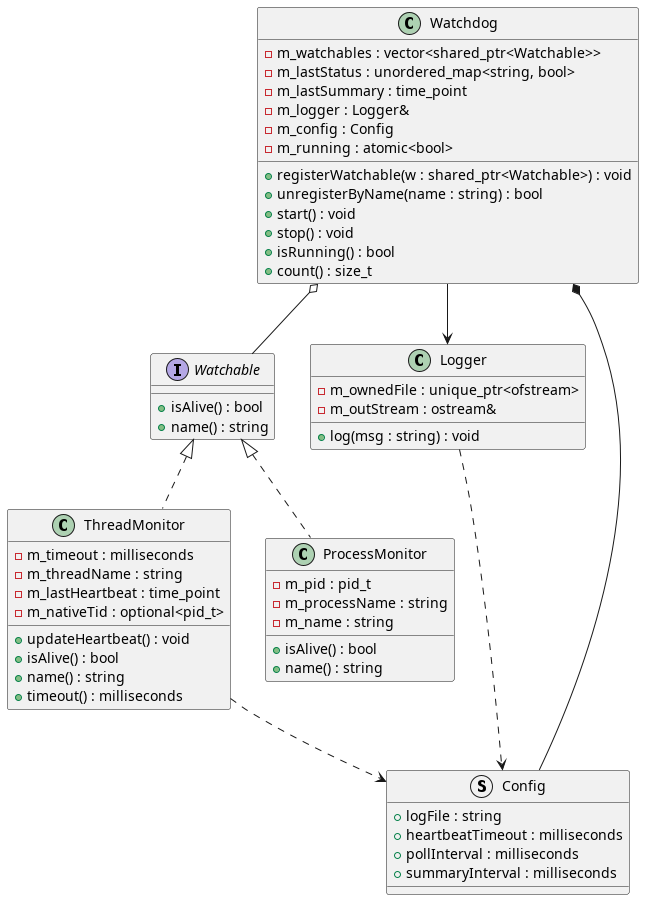

The diagram above was rendered by PlantUML. Its source (embedded in the PNG):
@startuml

interface Watchable {
    +isAlive() : bool
    +name() : string
}

class ThreadMonitor {
    -m_timeout : milliseconds
    -m_threadName : string
    -m_lastHeartbeat : time_point
    -m_nativeTid : optional<pid_t>
    +updateHeartbeat() : void
    +isAlive() : bool
    +name() : string
    +timeout() : milliseconds
}

class ProcessMonitor {
    -m_pid : pid_t
    -m_processName : string
    -m_name : string
    +isAlive() : bool
    +name() : string
}

class Watchdog {
    -m_watchables : vector<shared_ptr<Watchable>>
    -m_lastStatus : unordered_map<string, bool>
    -m_lastSummary : time_point
    -m_logger : Logger&
    -m_config : Config
    -m_running : atomic<bool>
    +registerWatchable(w : shared_ptr<Watchable>) : void
    +unregisterByName(name : string) : bool
    +start() : void
    +stop() : void
    +isRunning() : bool
    +count() : size_t
}

class Logger {
    -m_ownedFile : unique_ptr<ofstream>
    -m_outStream : ostream&
    +log(msg : string) : void
}

struct Config {
    +logFile : string
    +heartbeatTimeout : milliseconds
    +pollInterval : milliseconds
    +summaryInterval : milliseconds
}

Watchable <|.. ThreadMonitor
Watchable <|.. ProcessMonitor
Watchdog o-- Watchable
Watchdog --> Logger
Watchdog *-- Config
Logger ..> Config
ThreadMonitor ..> Config

@enduml